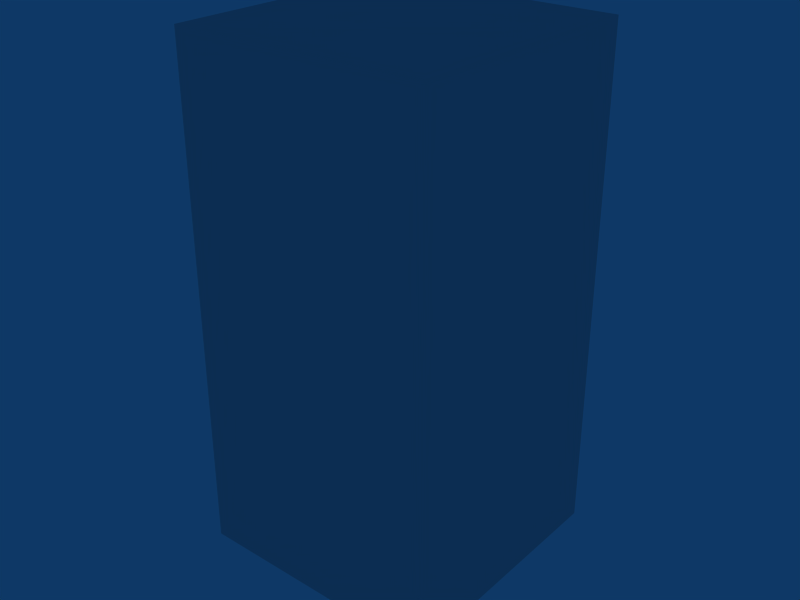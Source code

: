 # Source: tall-spawner.blend  (saved by Blender 2.49.2; exported with 4.5.12 LTS)
import bpy
from mathutils import Matrix  # noqa: F401  (used for matrix-valued properties, if any)

bpy.ops.wm.read_factory_settings(use_empty=True)
scene = bpy.context.scene
scene.name = 'Scene'

# ---- collections
col_collection_1 = bpy.data.collections.new('Collection 1'); scene.collection.children.link(col_collection_1)

# ---- materials (node trees are filled in below, after node groups)
mat_material = bpy.data.materials.new('Material')
mat_material.alpha_threshold = 0.0
mat_material.roughness = 0.5
mat_material.line_color = (0.0, 0.0, 0.0, 1.0)

# ---- material node trees

# ---- world
world_world = bpy.data.worlds.new('World'); scene.world = world_world
world_world.color = (0.05656, 0.2208, 0.4)
world_world.use_sun_shadow = False
world_world.sun_shadow_jitter_overblur = 0.0
world_world.cycles.sampling_method = 'MANUAL'
world_world.cycles.sample_map_resolution = 256

# ---- meshes
me_cube = bpy.data.meshes.new('Cube')
me_cube.from_pydata([(0.5, 0.5, -1.0), (0.5, -0.5, -1.0), (-0.5, -0.5, -1.0), (-0.5, 0.5, -1.0), (0.5, 0.5, 1.0), (0.5, -0.5, 1.0), (-0.5, -0.5, 1.0), (-0.5, 0.5, 1.0), (-0.5, -0.5, 1.0), (0.5, -0.5, 1.0), (-0.5, -0.5, -1.0), (0.5, -0.5, -1.0), (-0.5, 0.5, 1.0), (0.5, 0.5, 1.0), (-0.5, 0.5, -1.0), (0.5, 0.5, -1.0), (-0.5, 0.5, 1.0), (-0.5, -0.5, 1.0), (-0.5, 0.5, -1.0), (-0.5, -0.5, -1.0), (0.5, -0.5, 1.0), (0.5, 0.5, 1.0), (0.5, -0.5, -1.0), (0.5, 0.5, -1.0)], [], [(0, 1, 2, 3), (4, 7, 6, 5), (11, 9, 8, 10), (13, 15, 14, 12), (19, 17, 16, 18), (23, 21, 20, 22)])
_uv = me_cube.uv_layers.new(name='UVTex')
_uv.uv.foreach_set('vector', [0.5, 0.0, 1.0, 0.0, 1.0, 0.5, 0.5, 0.5, 0.0, 0.0, 0.5, 0.0, 0.5, 0.5, 0.0, 0.5, 0.5, 0.0, 1.0, 0.0, 1.0, 0.5, 0.5, 0.5, 0.5, 0.5, 1.0, 0.5, 1.0, 1.0, 0.5, 1.0, 0.5, 0.0, 1.0, 0.0, 1.0, 0.5, 0.5, 0.5, 0.0, 0.5, 0.5, 0.5, 0.5, 1.0, 0.0, 1.0])
me_cube.materials.append(mat_material)
me_cube.use_remesh_preserve_volume = False
me_cube.use_remesh_preserve_attributes = False
me_cube.use_mirror_vertex_groups = False
me_cube.update()

# ---- objects
ob_cube = bpy.data.objects.new('Cube', me_cube)

# ---- transforms, parenting, visibility, modifiers, constraints
ob_cube.location = (0.0, 0.0, 0.0)
ob_cube.lock_rotations_4d = False
ob_cube.empty_display_type = 'ARROWS'
ob_cube.lineart.crease_threshold = 0.0

# ---- collection membership
col_collection_1.objects.link(ob_cube)

# ---- scene / render settings (as saved in the file)
scene.frame_start = 1; scene.frame_end = 250; scene.frame_set(1)
scene.render.engine = 'BLENDER_EEVEE_NEXT'
scene.render.image_settings.file_format = 'JPEG'
scene.render.image_settings.color_mode = 'RGB'
scene.render.image_settings.compression = 90
scene.render.resolution_x = 800
scene.render.resolution_y = 600
scene.render.pixel_aspect_x = 100.0
scene.render.pixel_aspect_y = 100.0
scene.render.fps = 25
scene.render.dither_intensity = 0.0
scene.render.use_compositing = False
scene.render.use_sequencer = False
scene.render.bake_margin = 2
scene.render.bake_bias = 0.0
scene.render.use_stamp_time = False
scene.render.use_stamp_date = False
scene.render.use_stamp_frame = False
scene.render.use_stamp_camera = False
scene.render.use_stamp_scene = False
scene.render.use_stamp_filename = False
scene.render.use_stamp_render_time = False
scene.render.stamp_font_size = 0
scene.cycles.use_denoising = False
scene.cycles.samples = 10
scene.cycles.sampling_pattern = 'TABULATED_SOBOL'
scene.cycles.light_sampling_threshold = 0.0
scene.cycles.use_adaptive_sampling = False
scene.cycles.use_light_tree = False
scene.cycles.blur_glossy = 0.0
scene.cycles.volume_bounces = 1
scene.cycles.pixel_filter_type = 'GAUSSIAN'
scene.cycles.sample_clamp_indirect = 0.0
scene.view_settings.view_transform = 'Raw'
bpy.context.view_layer.update()

# ---- added for rendering (the .blend has no active camera): camera
cam_auto = bpy.data.cameras.new('AutoCamera')
cam_auto.lens = 50.0
cam_auto.sensor_width = 36.0
cam_auto.clip_end = 1000.0
ob_auto_camera = bpy.data.objects.new('AutoCamera', cam_auto)
scene.collection.objects.link(ob_auto_camera)
ob_auto_camera.location = (2.26633, -2.71959, 1.81306)
ob_auto_camera.rotation_euler = (1.09748, -7.21219e-08, 0.694738)
scene.camera = ob_auto_camera
bpy.context.view_layer.update()
